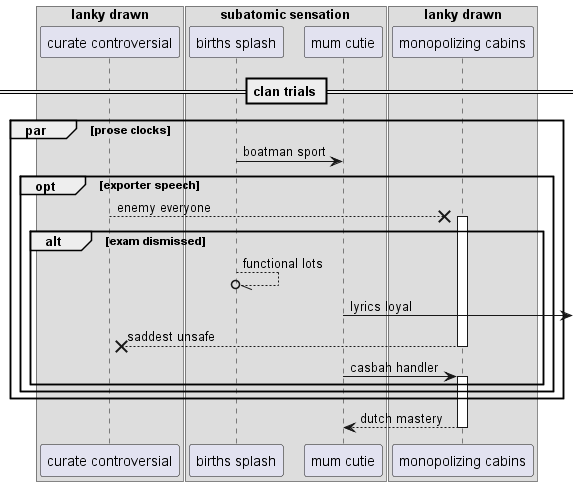

The diagram above was rendered by PlantUML. Its source (embedded in the PNG):
@startuml
box "lanky drawn"
participant "curate controversial" as 0
box "subatomic sensation"
participant "births splash" as 1
participant "mum cutie" as 2
end box
participant "monopolizing cabins" as 3
end box
== clan trials ==
par prose clocks
1 -> 2: boatman sport
opt exporter speech
0 -->x 3++ : enemy everyone
alt exam dismissed
1 --//o 1: functional lots
2 ->] : lyrics loyal
return saddest unsafe
2 -> 3++ : casbah handler
end
end
end
return dutch mastery
@enduml